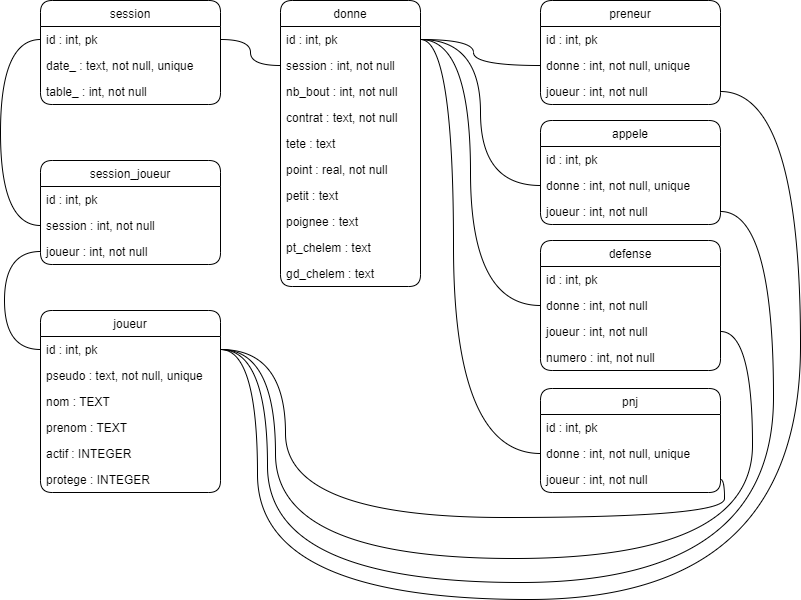

The diagram above was exported from draw.io. Its source (the exported page's mxGraphModel, read from the mxfile embedded in the PNG):
<mxGraphModel dx="1422" dy="762" grid="0" gridSize="10" guides="1" tooltips="1" connect="1" arrows="1" fold="1" page="1" pageScale="1" pageWidth="1100" pageHeight="850" background="#FFFFFF" math="0" shadow="0">
  <root>
    <mxCell id="0" />
    <mxCell id="1" parent="0" />
    <mxCell id="dS_A8UG_13bQiKkwNJGA-1" value="session" style="swimlane;fontStyle=0;childLayout=stackLayout;horizontal=1;startSize=26;fillColor=none;horizontalStack=0;resizeParent=1;resizeParentMax=0;resizeLast=0;collapsible=1;marginBottom=0;rounded=1;" parent="1" vertex="1">
      <mxGeometry x="160" y="100" width="180" height="104" as="geometry" />
    </mxCell>
    <mxCell id="dS_A8UG_13bQiKkwNJGA-2" value="id : int, pk" style="text;strokeColor=none;fillColor=none;align=left;verticalAlign=top;spacingLeft=4;spacingRight=4;overflow=hidden;rotatable=0;points=[[0,0.5],[1,0.5]];portConstraint=eastwest;rounded=1;" parent="dS_A8UG_13bQiKkwNJGA-1" vertex="1">
      <mxGeometry y="26" width="180" height="26" as="geometry" />
    </mxCell>
    <mxCell id="dS_A8UG_13bQiKkwNJGA-3" value="date_ : text, not null, unique" style="text;strokeColor=none;fillColor=none;align=left;verticalAlign=top;spacingLeft=4;spacingRight=4;overflow=hidden;rotatable=0;points=[[0,0.5],[1,0.5]];portConstraint=eastwest;rounded=1;" parent="dS_A8UG_13bQiKkwNJGA-1" vertex="1">
      <mxGeometry y="52" width="180" height="26" as="geometry" />
    </mxCell>
    <mxCell id="dS_A8UG_13bQiKkwNJGA-4" value="table_ : int, not null" style="text;strokeColor=none;fillColor=none;align=left;verticalAlign=top;spacingLeft=4;spacingRight=4;overflow=hidden;rotatable=0;points=[[0,0.5],[1,0.5]];portConstraint=eastwest;rounded=1;" parent="dS_A8UG_13bQiKkwNJGA-1" vertex="1">
      <mxGeometry y="78" width="180" height="26" as="geometry" />
    </mxCell>
    <mxCell id="dS_A8UG_13bQiKkwNJGA-6" value="donne" style="swimlane;fontStyle=0;childLayout=stackLayout;horizontal=1;startSize=26;fillColor=none;horizontalStack=0;resizeParent=1;resizeParentMax=0;resizeLast=0;collapsible=1;marginBottom=0;rounded=1;" parent="1" vertex="1">
      <mxGeometry x="400" y="100" width="140" height="286" as="geometry" />
    </mxCell>
    <mxCell id="dS_A8UG_13bQiKkwNJGA-7" value="id : int, pk" style="text;strokeColor=none;fillColor=none;align=left;verticalAlign=top;spacingLeft=4;spacingRight=4;overflow=hidden;rotatable=0;points=[[0,0.5],[1,0.5]];portConstraint=eastwest;rounded=1;" parent="dS_A8UG_13bQiKkwNJGA-6" vertex="1">
      <mxGeometry y="26" width="140" height="26" as="geometry" />
    </mxCell>
    <mxCell id="dS_A8UG_13bQiKkwNJGA-8" value="session : int, not null" style="text;strokeColor=none;fillColor=none;align=left;verticalAlign=top;spacingLeft=4;spacingRight=4;overflow=hidden;rotatable=0;points=[[0,0.5],[1,0.5]];portConstraint=eastwest;rounded=1;" parent="dS_A8UG_13bQiKkwNJGA-6" vertex="1">
      <mxGeometry y="52" width="140" height="26" as="geometry" />
    </mxCell>
    <mxCell id="dS_A8UG_13bQiKkwNJGA-9" value="nb_bout : int, not null" style="text;strokeColor=none;fillColor=none;align=left;verticalAlign=top;spacingLeft=4;spacingRight=4;overflow=hidden;rotatable=0;points=[[0,0.5],[1,0.5]];portConstraint=eastwest;rounded=1;" parent="dS_A8UG_13bQiKkwNJGA-6" vertex="1">
      <mxGeometry y="78" width="140" height="26" as="geometry" />
    </mxCell>
    <mxCell id="dS_A8UG_13bQiKkwNJGA-16" value="contrat : text, not null" style="text;strokeColor=none;fillColor=none;align=left;verticalAlign=top;spacingLeft=4;spacingRight=4;overflow=hidden;rotatable=0;points=[[0,0.5],[1,0.5]];portConstraint=eastwest;rounded=1;" parent="dS_A8UG_13bQiKkwNJGA-6" vertex="1">
      <mxGeometry y="104" width="140" height="26" as="geometry" />
    </mxCell>
    <mxCell id="dS_A8UG_13bQiKkwNJGA-17" value="tete : text" style="text;strokeColor=none;fillColor=none;align=left;verticalAlign=top;spacingLeft=4;spacingRight=4;overflow=hidden;rotatable=0;points=[[0,0.5],[1,0.5]];portConstraint=eastwest;rounded=1;" parent="dS_A8UG_13bQiKkwNJGA-6" vertex="1">
      <mxGeometry y="130" width="140" height="26" as="geometry" />
    </mxCell>
    <mxCell id="dS_A8UG_13bQiKkwNJGA-18" value="point : real, not null" style="text;strokeColor=none;fillColor=none;align=left;verticalAlign=top;spacingLeft=4;spacingRight=4;overflow=hidden;rotatable=0;points=[[0,0.5],[1,0.5]];portConstraint=eastwest;rounded=1;" parent="dS_A8UG_13bQiKkwNJGA-6" vertex="1">
      <mxGeometry y="156" width="140" height="26" as="geometry" />
    </mxCell>
    <mxCell id="dS_A8UG_13bQiKkwNJGA-19" value="petit : text" style="text;strokeColor=none;fillColor=none;align=left;verticalAlign=top;spacingLeft=4;spacingRight=4;overflow=hidden;rotatable=0;points=[[0,0.5],[1,0.5]];portConstraint=eastwest;rounded=1;" parent="dS_A8UG_13bQiKkwNJGA-6" vertex="1">
      <mxGeometry y="182" width="140" height="26" as="geometry" />
    </mxCell>
    <mxCell id="dS_A8UG_13bQiKkwNJGA-20" value="poignee : text" style="text;strokeColor=none;fillColor=none;align=left;verticalAlign=top;spacingLeft=4;spacingRight=4;overflow=hidden;rotatable=0;points=[[0,0.5],[1,0.5]];portConstraint=eastwest;rounded=1;" parent="dS_A8UG_13bQiKkwNJGA-6" vertex="1">
      <mxGeometry y="208" width="140" height="26" as="geometry" />
    </mxCell>
    <mxCell id="dS_A8UG_13bQiKkwNJGA-21" value="pt_chelem : text" style="text;strokeColor=none;fillColor=none;align=left;verticalAlign=top;spacingLeft=4;spacingRight=4;overflow=hidden;rotatable=0;points=[[0,0.5],[1,0.5]];portConstraint=eastwest;rounded=1;" parent="dS_A8UG_13bQiKkwNJGA-6" vertex="1">
      <mxGeometry y="234" width="140" height="26" as="geometry" />
    </mxCell>
    <mxCell id="dS_A8UG_13bQiKkwNJGA-22" value="gd_chelem : text" style="text;strokeColor=none;fillColor=none;align=left;verticalAlign=top;spacingLeft=4;spacingRight=4;overflow=hidden;rotatable=0;points=[[0,0.5],[1,0.5]];portConstraint=eastwest;rounded=1;" parent="dS_A8UG_13bQiKkwNJGA-6" vertex="1">
      <mxGeometry y="260" width="140" height="26" as="geometry" />
    </mxCell>
    <mxCell id="dS_A8UG_13bQiKkwNJGA-23" value="joueur" style="swimlane;fontStyle=0;childLayout=stackLayout;horizontal=1;startSize=26;fillColor=none;horizontalStack=0;resizeParent=1;resizeParentMax=0;resizeLast=0;collapsible=1;marginBottom=0;rounded=1;" parent="1" vertex="1">
      <mxGeometry x="160" y="410" width="180" height="182" as="geometry" />
    </mxCell>
    <mxCell id="dS_A8UG_13bQiKkwNJGA-24" value="id : int, pk" style="text;strokeColor=none;fillColor=none;align=left;verticalAlign=top;spacingLeft=4;spacingRight=4;overflow=hidden;rotatable=0;points=[[0,0.5],[1,0.5]];portConstraint=eastwest;rounded=1;" parent="dS_A8UG_13bQiKkwNJGA-23" vertex="1">
      <mxGeometry y="26" width="180" height="26" as="geometry" />
    </mxCell>
    <mxCell id="dS_A8UG_13bQiKkwNJGA-25" value="pseudo : text, not null, unique" style="text;strokeColor=none;fillColor=none;align=left;verticalAlign=top;spacingLeft=4;spacingRight=4;overflow=hidden;rotatable=0;points=[[0,0.5],[1,0.5]];portConstraint=eastwest;rounded=1;" parent="dS_A8UG_13bQiKkwNJGA-23" vertex="1">
      <mxGeometry y="52" width="180" height="26" as="geometry" />
    </mxCell>
    <mxCell id="dS_A8UG_13bQiKkwNJGA-26" value="nom : TEXT" style="text;strokeColor=none;fillColor=none;align=left;verticalAlign=top;spacingLeft=4;spacingRight=4;overflow=hidden;rotatable=0;points=[[0,0.5],[1,0.5]];portConstraint=eastwest;rounded=1;" parent="dS_A8UG_13bQiKkwNJGA-23" vertex="1">
      <mxGeometry y="78" width="180" height="26" as="geometry" />
    </mxCell>
    <mxCell id="dS_A8UG_13bQiKkwNJGA-27" value="prenom : TEXT" style="text;strokeColor=none;fillColor=none;align=left;verticalAlign=top;spacingLeft=4;spacingRight=4;overflow=hidden;rotatable=0;points=[[0,0.5],[1,0.5]];portConstraint=eastwest;rounded=1;" parent="dS_A8UG_13bQiKkwNJGA-23" vertex="1">
      <mxGeometry y="104" width="180" height="26" as="geometry" />
    </mxCell>
    <mxCell id="dS_A8UG_13bQiKkwNJGA-28" value="actif : INTEGER" style="text;strokeColor=none;fillColor=none;align=left;verticalAlign=top;spacingLeft=4;spacingRight=4;overflow=hidden;rotatable=0;points=[[0,0.5],[1,0.5]];portConstraint=eastwest;rounded=1;" parent="dS_A8UG_13bQiKkwNJGA-23" vertex="1">
      <mxGeometry y="130" width="180" height="26" as="geometry" />
    </mxCell>
    <mxCell id="dS_A8UG_13bQiKkwNJGA-29" value="protege : INTEGER" style="text;strokeColor=none;fillColor=none;align=left;verticalAlign=top;spacingLeft=4;spacingRight=4;overflow=hidden;rotatable=0;points=[[0,0.5],[1,0.5]];portConstraint=eastwest;rounded=1;" parent="dS_A8UG_13bQiKkwNJGA-23" vertex="1">
      <mxGeometry y="156" width="180" height="26" as="geometry" />
    </mxCell>
    <mxCell id="dS_A8UG_13bQiKkwNJGA-30" value="session_joueur" style="swimlane;fontStyle=0;childLayout=stackLayout;horizontal=1;startSize=26;fillColor=none;horizontalStack=0;resizeParent=1;resizeParentMax=0;resizeLast=0;collapsible=1;marginBottom=0;rounded=1;" parent="1" vertex="1">
      <mxGeometry x="160" y="260" width="180" height="104" as="geometry" />
    </mxCell>
    <mxCell id="dS_A8UG_13bQiKkwNJGA-31" value="id : int, pk" style="text;strokeColor=none;fillColor=none;align=left;verticalAlign=top;spacingLeft=4;spacingRight=4;overflow=hidden;rotatable=0;points=[[0,0.5],[1,0.5]];portConstraint=eastwest;rounded=1;" parent="dS_A8UG_13bQiKkwNJGA-30" vertex="1">
      <mxGeometry y="26" width="180" height="26" as="geometry" />
    </mxCell>
    <mxCell id="dS_A8UG_13bQiKkwNJGA-32" value="session : int, not null" style="text;strokeColor=none;fillColor=none;align=left;verticalAlign=top;spacingLeft=4;spacingRight=4;overflow=hidden;rotatable=0;points=[[0,0.5],[1,0.5]];portConstraint=eastwest;rounded=1;" parent="dS_A8UG_13bQiKkwNJGA-30" vertex="1">
      <mxGeometry y="52" width="180" height="26" as="geometry" />
    </mxCell>
    <mxCell id="dS_A8UG_13bQiKkwNJGA-33" value="joueur : int, not null" style="text;strokeColor=none;fillColor=none;align=left;verticalAlign=top;spacingLeft=4;spacingRight=4;overflow=hidden;rotatable=0;points=[[0,0.5],[1,0.5]];portConstraint=eastwest;rounded=1;" parent="dS_A8UG_13bQiKkwNJGA-30" vertex="1">
      <mxGeometry y="78" width="180" height="26" as="geometry" />
    </mxCell>
    <mxCell id="dS_A8UG_13bQiKkwNJGA-34" style="edgeStyle=orthogonalEdgeStyle;rounded=1;orthogonalLoop=1;jettySize=auto;html=1;exitX=0;exitY=0.5;exitDx=0;exitDy=0;entryX=0;entryY=0.5;entryDx=0;entryDy=0;endArrow=none;endFill=0;curved=1;" parent="1" source="dS_A8UG_13bQiKkwNJGA-2" target="dS_A8UG_13bQiKkwNJGA-32" edge="1">
      <mxGeometry relative="1" as="geometry">
        <Array as="points">
          <mxPoint x="120" y="139" />
          <mxPoint x="120" y="325" />
        </Array>
      </mxGeometry>
    </mxCell>
    <mxCell id="dS_A8UG_13bQiKkwNJGA-35" style="edgeStyle=orthogonalEdgeStyle;rounded=1;orthogonalLoop=1;jettySize=auto;html=1;exitX=0;exitY=0.5;exitDx=0;exitDy=0;entryX=0;entryY=0.5;entryDx=0;entryDy=0;endArrow=none;endFill=0;curved=1;" parent="1" source="dS_A8UG_13bQiKkwNJGA-24" target="dS_A8UG_13bQiKkwNJGA-33" edge="1">
      <mxGeometry relative="1" as="geometry">
        <Array as="points">
          <mxPoint x="124" y="449" />
          <mxPoint x="124" y="351" />
        </Array>
      </mxGeometry>
    </mxCell>
    <mxCell id="dS_A8UG_13bQiKkwNJGA-36" style="edgeStyle=orthogonalEdgeStyle;rounded=1;orthogonalLoop=1;jettySize=auto;html=1;exitX=1;exitY=0.5;exitDx=0;exitDy=0;entryX=0;entryY=0.5;entryDx=0;entryDy=0;endArrow=none;endFill=0;curved=1;" parent="1" source="dS_A8UG_13bQiKkwNJGA-2" target="dS_A8UG_13bQiKkwNJGA-8" edge="1">
      <mxGeometry relative="1" as="geometry" />
    </mxCell>
    <mxCell id="dS_A8UG_13bQiKkwNJGA-37" value="preneur" style="swimlane;fontStyle=0;childLayout=stackLayout;horizontal=1;startSize=26;fillColor=none;horizontalStack=0;resizeParent=1;resizeParentMax=0;resizeLast=0;collapsible=1;marginBottom=0;rounded=1;" parent="1" vertex="1">
      <mxGeometry x="660" y="100" width="180" height="104" as="geometry" />
    </mxCell>
    <mxCell id="dS_A8UG_13bQiKkwNJGA-38" value="id : int, pk" style="text;strokeColor=none;fillColor=none;align=left;verticalAlign=top;spacingLeft=4;spacingRight=4;overflow=hidden;rotatable=0;points=[[0,0.5],[1,0.5]];portConstraint=eastwest;rounded=1;" parent="dS_A8UG_13bQiKkwNJGA-37" vertex="1">
      <mxGeometry y="26" width="180" height="26" as="geometry" />
    </mxCell>
    <mxCell id="dS_A8UG_13bQiKkwNJGA-39" value="donne : int, not null, unique" style="text;strokeColor=none;fillColor=none;align=left;verticalAlign=top;spacingLeft=4;spacingRight=4;overflow=hidden;rotatable=0;points=[[0,0.5],[1,0.5]];portConstraint=eastwest;rounded=1;" parent="dS_A8UG_13bQiKkwNJGA-37" vertex="1">
      <mxGeometry y="52" width="180" height="26" as="geometry" />
    </mxCell>
    <mxCell id="dS_A8UG_13bQiKkwNJGA-40" value="joueur : int, not null" style="text;strokeColor=none;fillColor=none;align=left;verticalAlign=top;spacingLeft=4;spacingRight=4;overflow=hidden;rotatable=0;points=[[0,0.5],[1,0.5]];portConstraint=eastwest;rounded=1;" parent="dS_A8UG_13bQiKkwNJGA-37" vertex="1">
      <mxGeometry y="78" width="180" height="26" as="geometry" />
    </mxCell>
    <mxCell id="dS_A8UG_13bQiKkwNJGA-41" style="edgeStyle=orthogonalEdgeStyle;rounded=1;orthogonalLoop=1;jettySize=auto;html=1;exitX=1;exitY=0.5;exitDx=0;exitDy=0;entryX=0;entryY=0.5;entryDx=0;entryDy=0;endArrow=none;endFill=0;curved=1;" parent="1" source="dS_A8UG_13bQiKkwNJGA-7" target="dS_A8UG_13bQiKkwNJGA-39" edge="1">
      <mxGeometry relative="1" as="geometry">
        <Array as="points">
          <mxPoint x="593" y="139" />
          <mxPoint x="593" y="165" />
        </Array>
      </mxGeometry>
    </mxCell>
    <mxCell id="dS_A8UG_13bQiKkwNJGA-42" value="appele" style="swimlane;fontStyle=0;childLayout=stackLayout;horizontal=1;startSize=26;fillColor=none;horizontalStack=0;resizeParent=1;resizeParentMax=0;resizeLast=0;collapsible=1;marginBottom=0;rounded=1;" parent="1" vertex="1">
      <mxGeometry x="660" y="220" width="180" height="104" as="geometry" />
    </mxCell>
    <mxCell id="dS_A8UG_13bQiKkwNJGA-43" value="id : int, pk" style="text;strokeColor=none;fillColor=none;align=left;verticalAlign=top;spacingLeft=4;spacingRight=4;overflow=hidden;rotatable=0;points=[[0,0.5],[1,0.5]];portConstraint=eastwest;rounded=1;" parent="dS_A8UG_13bQiKkwNJGA-42" vertex="1">
      <mxGeometry y="26" width="180" height="26" as="geometry" />
    </mxCell>
    <mxCell id="dS_A8UG_13bQiKkwNJGA-44" value="donne : int, not null, unique" style="text;strokeColor=none;fillColor=none;align=left;verticalAlign=top;spacingLeft=4;spacingRight=4;overflow=hidden;rotatable=0;points=[[0,0.5],[1,0.5]];portConstraint=eastwest;rounded=1;" parent="dS_A8UG_13bQiKkwNJGA-42" vertex="1">
      <mxGeometry y="52" width="180" height="26" as="geometry" />
    </mxCell>
    <mxCell id="dS_A8UG_13bQiKkwNJGA-45" value="joueur : int, not null" style="text;strokeColor=none;fillColor=none;align=left;verticalAlign=top;spacingLeft=4;spacingRight=4;overflow=hidden;rotatable=0;points=[[0,0.5],[1,0.5]];portConstraint=eastwest;rounded=1;" parent="dS_A8UG_13bQiKkwNJGA-42" vertex="1">
      <mxGeometry y="78" width="180" height="26" as="geometry" />
    </mxCell>
    <mxCell id="dS_A8UG_13bQiKkwNJGA-46" style="edgeStyle=orthogonalEdgeStyle;rounded=1;orthogonalLoop=1;jettySize=auto;html=1;exitX=1;exitY=0.5;exitDx=0;exitDy=0;entryX=0;entryY=0.5;entryDx=0;entryDy=0;endArrow=none;endFill=0;curved=1;" parent="1" source="dS_A8UG_13bQiKkwNJGA-7" target="dS_A8UG_13bQiKkwNJGA-44" edge="1">
      <mxGeometry relative="1" as="geometry">
        <Array as="points">
          <mxPoint x="600" y="139" />
          <mxPoint x="600" y="285" />
        </Array>
      </mxGeometry>
    </mxCell>
    <mxCell id="dS_A8UG_13bQiKkwNJGA-47" value="defense" style="swimlane;fontStyle=0;childLayout=stackLayout;horizontal=1;startSize=26;fillColor=none;horizontalStack=0;resizeParent=1;resizeParentMax=0;resizeLast=0;collapsible=1;marginBottom=0;rounded=1;" parent="1" vertex="1">
      <mxGeometry x="660" y="340" width="180" height="130" as="geometry" />
    </mxCell>
    <mxCell id="dS_A8UG_13bQiKkwNJGA-48" value="id : int, pk" style="text;strokeColor=none;fillColor=none;align=left;verticalAlign=top;spacingLeft=4;spacingRight=4;overflow=hidden;rotatable=0;points=[[0,0.5],[1,0.5]];portConstraint=eastwest;rounded=1;" parent="dS_A8UG_13bQiKkwNJGA-47" vertex="1">
      <mxGeometry y="26" width="180" height="26" as="geometry" />
    </mxCell>
    <mxCell id="dS_A8UG_13bQiKkwNJGA-49" value="donne : int, not null" style="text;strokeColor=none;fillColor=none;align=left;verticalAlign=top;spacingLeft=4;spacingRight=4;overflow=hidden;rotatable=0;points=[[0,0.5],[1,0.5]];portConstraint=eastwest;rounded=1;" parent="dS_A8UG_13bQiKkwNJGA-47" vertex="1">
      <mxGeometry y="52" width="180" height="26" as="geometry" />
    </mxCell>
    <mxCell id="dS_A8UG_13bQiKkwNJGA-50" value="joueur : int, not null" style="text;strokeColor=none;fillColor=none;align=left;verticalAlign=top;spacingLeft=4;spacingRight=4;overflow=hidden;rotatable=0;points=[[0,0.5],[1,0.5]];portConstraint=eastwest;rounded=1;" parent="dS_A8UG_13bQiKkwNJGA-47" vertex="1">
      <mxGeometry y="78" width="180" height="26" as="geometry" />
    </mxCell>
    <mxCell id="dS_A8UG_13bQiKkwNJGA-51" value="numero : int, not null" style="text;strokeColor=none;fillColor=none;align=left;verticalAlign=top;spacingLeft=4;spacingRight=4;overflow=hidden;rotatable=0;points=[[0,0.5],[1,0.5]];portConstraint=eastwest;rounded=1;" parent="dS_A8UG_13bQiKkwNJGA-47" vertex="1">
      <mxGeometry y="104" width="180" height="26" as="geometry" />
    </mxCell>
    <mxCell id="dS_A8UG_13bQiKkwNJGA-52" value="pnj" style="swimlane;fontStyle=0;childLayout=stackLayout;horizontal=1;startSize=26;fillColor=none;horizontalStack=0;resizeParent=1;resizeParentMax=0;resizeLast=0;collapsible=1;marginBottom=0;rounded=1;" parent="1" vertex="1">
      <mxGeometry x="660" y="488" width="180" height="104" as="geometry" />
    </mxCell>
    <mxCell id="dS_A8UG_13bQiKkwNJGA-53" value="id : int, pk" style="text;strokeColor=none;fillColor=none;align=left;verticalAlign=top;spacingLeft=4;spacingRight=4;overflow=hidden;rotatable=0;points=[[0,0.5],[1,0.5]];portConstraint=eastwest;rounded=1;" parent="dS_A8UG_13bQiKkwNJGA-52" vertex="1">
      <mxGeometry y="26" width="180" height="26" as="geometry" />
    </mxCell>
    <mxCell id="dS_A8UG_13bQiKkwNJGA-54" value="donne : int, not null, unique" style="text;strokeColor=none;fillColor=none;align=left;verticalAlign=top;spacingLeft=4;spacingRight=4;overflow=hidden;rotatable=0;points=[[0,0.5],[1,0.5]];portConstraint=eastwest;rounded=1;" parent="dS_A8UG_13bQiKkwNJGA-52" vertex="1">
      <mxGeometry y="52" width="180" height="26" as="geometry" />
    </mxCell>
    <mxCell id="dS_A8UG_13bQiKkwNJGA-55" value="joueur : int, not null" style="text;strokeColor=none;fillColor=none;align=left;verticalAlign=top;spacingLeft=4;spacingRight=4;overflow=hidden;rotatable=0;points=[[0,0.5],[1,0.5]];portConstraint=eastwest;rounded=1;" parent="dS_A8UG_13bQiKkwNJGA-52" vertex="1">
      <mxGeometry y="78" width="180" height="26" as="geometry" />
    </mxCell>
    <mxCell id="dS_A8UG_13bQiKkwNJGA-56" style="edgeStyle=orthogonalEdgeStyle;rounded=1;orthogonalLoop=1;jettySize=auto;html=1;exitX=1;exitY=0.5;exitDx=0;exitDy=0;entryX=0;entryY=0.5;entryDx=0;entryDy=0;endArrow=none;endFill=0;curved=1;" parent="1" source="dS_A8UG_13bQiKkwNJGA-7" target="dS_A8UG_13bQiKkwNJGA-49" edge="1">
      <mxGeometry relative="1" as="geometry">
        <Array as="points">
          <mxPoint x="590" y="139" />
          <mxPoint x="590" y="405" />
        </Array>
      </mxGeometry>
    </mxCell>
    <mxCell id="dS_A8UG_13bQiKkwNJGA-57" style="edgeStyle=orthogonalEdgeStyle;rounded=1;orthogonalLoop=1;jettySize=auto;html=1;exitX=1;exitY=0.5;exitDx=0;exitDy=0;entryX=0;entryY=0.5;entryDx=0;entryDy=0;endArrow=none;endFill=0;curved=1;" parent="1" source="dS_A8UG_13bQiKkwNJGA-7" target="dS_A8UG_13bQiKkwNJGA-54" edge="1">
      <mxGeometry relative="1" as="geometry">
        <Array as="points">
          <mxPoint x="573" y="139" />
          <mxPoint x="573" y="553" />
        </Array>
      </mxGeometry>
    </mxCell>
    <mxCell id="dS_A8UG_13bQiKkwNJGA-58" style="edgeStyle=orthogonalEdgeStyle;rounded=1;orthogonalLoop=1;jettySize=auto;html=1;exitX=1;exitY=0.5;exitDx=0;exitDy=0;entryX=1;entryY=0.5;entryDx=0;entryDy=0;endArrow=none;endFill=0;curved=1;" parent="1" source="dS_A8UG_13bQiKkwNJGA-40" target="dS_A8UG_13bQiKkwNJGA-24" edge="1">
      <mxGeometry relative="1" as="geometry">
        <Array as="points">
          <mxPoint x="920" y="191" />
          <mxPoint x="920" y="699" />
          <mxPoint x="377" y="699" />
          <mxPoint x="377" y="449" />
        </Array>
      </mxGeometry>
    </mxCell>
    <mxCell id="dS_A8UG_13bQiKkwNJGA-59" style="edgeStyle=orthogonalEdgeStyle;rounded=1;orthogonalLoop=1;jettySize=auto;html=1;exitX=1;exitY=0.5;exitDx=0;exitDy=0;entryX=1;entryY=0.5;entryDx=0;entryDy=0;endArrow=none;endFill=0;curved=1;" parent="1" source="dS_A8UG_13bQiKkwNJGA-45" target="dS_A8UG_13bQiKkwNJGA-24" edge="1">
      <mxGeometry relative="1" as="geometry">
        <Array as="points">
          <mxPoint x="893" y="311" />
          <mxPoint x="893" y="682" />
          <mxPoint x="387" y="682" />
          <mxPoint x="387" y="449" />
        </Array>
      </mxGeometry>
    </mxCell>
    <mxCell id="dS_A8UG_13bQiKkwNJGA-60" style="edgeStyle=orthogonalEdgeStyle;rounded=1;orthogonalLoop=1;jettySize=auto;html=1;exitX=1;exitY=0.5;exitDx=0;exitDy=0;entryX=1;entryY=0.5;entryDx=0;entryDy=0;endArrow=none;endFill=0;curved=1;" parent="1" source="dS_A8UG_13bQiKkwNJGA-50" target="dS_A8UG_13bQiKkwNJGA-24" edge="1">
      <mxGeometry relative="1" as="geometry">
        <Array as="points">
          <mxPoint x="872" y="431" />
          <mxPoint x="872" y="658" />
          <mxPoint x="395" y="658" />
          <mxPoint x="395" y="449" />
        </Array>
      </mxGeometry>
    </mxCell>
    <mxCell id="dS_A8UG_13bQiKkwNJGA-61" style="edgeStyle=orthogonalEdgeStyle;rounded=1;orthogonalLoop=1;jettySize=auto;html=1;exitX=1;exitY=0.5;exitDx=0;exitDy=0;entryX=1;entryY=0.5;entryDx=0;entryDy=0;endArrow=none;endFill=0;curved=1;" parent="1" source="dS_A8UG_13bQiKkwNJGA-55" target="dS_A8UG_13bQiKkwNJGA-24" edge="1">
      <mxGeometry relative="1" as="geometry">
        <Array as="points">
          <mxPoint x="844" y="579" />
          <mxPoint x="844" y="617" />
          <mxPoint x="405" y="617" />
          <mxPoint x="405" y="449" />
        </Array>
      </mxGeometry>
    </mxCell>
  </root>
</mxGraphModel>